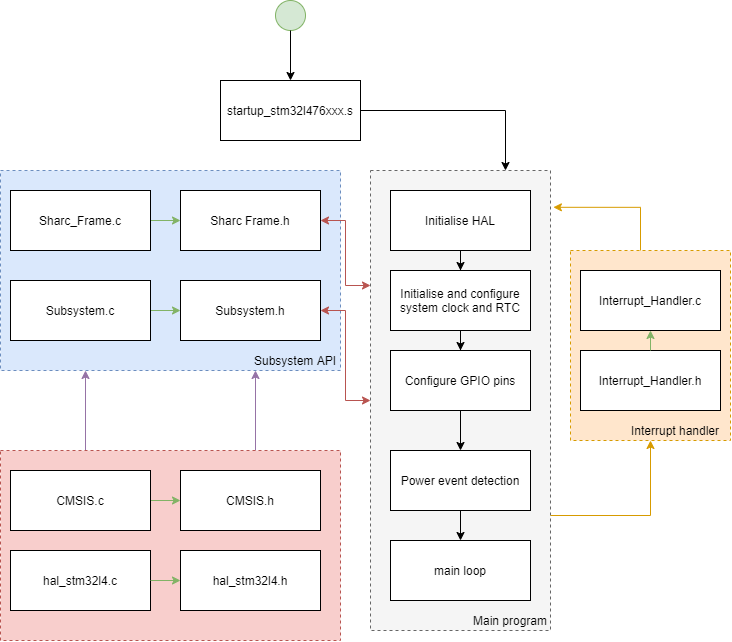

The diagram above was exported from draw.io. Its source (the exported page's mxGraphModel, read from the mxfile embedded in the PNG):
<mxGraphModel dx="1730" dy="818" grid="1" gridSize="10" guides="1" tooltips="1" connect="1" arrows="1" fold="1" page="1" pageScale="1" pageWidth="850" pageHeight="1100" math="0" shadow="0">
  <root>
    <mxCell id="0" />
    <mxCell id="1" parent="0" />
    <mxCell id="U8NFjy3nifS5R6Q4ceyQ-64" value="" style="group" vertex="1" connectable="0" parent="1">
      <mxGeometry x="70" y="70" width="730" height="640" as="geometry" />
    </mxCell>
    <mxCell id="U8NFjy3nifS5R6Q4ceyQ-26" value="" style="rounded=0;whiteSpace=wrap;html=1;strokeColor=#6c8ebf;fillColor=#dae8fc;dashed=1;" vertex="1" parent="U8NFjy3nifS5R6Q4ceyQ-64">
      <mxGeometry y="170" width="340" height="200" as="geometry" />
    </mxCell>
    <mxCell id="U8NFjy3nifS5R6Q4ceyQ-15" value="" style="rounded=0;whiteSpace=wrap;html=1;dashed=1;fillColor=#f5f5f5;strokeColor=#666666;fontColor=#333333;" vertex="1" parent="U8NFjy3nifS5R6Q4ceyQ-64">
      <mxGeometry x="370" y="170" width="180" height="460" as="geometry" />
    </mxCell>
    <mxCell id="U8NFjy3nifS5R6Q4ceyQ-1" value="" style="ellipse;whiteSpace=wrap;html=1;aspect=fixed;fillColor=#d5e8d4;strokeColor=#82b366;" vertex="1" parent="U8NFjy3nifS5R6Q4ceyQ-64">
      <mxGeometry x="275" width="30" height="30" as="geometry" />
    </mxCell>
    <mxCell id="U8NFjy3nifS5R6Q4ceyQ-5" style="edgeStyle=orthogonalEdgeStyle;rounded=0;orthogonalLoop=1;jettySize=auto;html=1;" edge="1" parent="U8NFjy3nifS5R6Q4ceyQ-64" source="U8NFjy3nifS5R6Q4ceyQ-2">
      <mxGeometry relative="1" as="geometry">
        <mxPoint x="505" y="170" as="targetPoint" />
      </mxGeometry>
    </mxCell>
    <mxCell id="U8NFjy3nifS5R6Q4ceyQ-2" value="startup_stm32l476xxx.s" style="rounded=0;whiteSpace=wrap;html=1;" vertex="1" parent="U8NFjy3nifS5R6Q4ceyQ-64">
      <mxGeometry x="220" y="80" width="140" height="60" as="geometry" />
    </mxCell>
    <mxCell id="U8NFjy3nifS5R6Q4ceyQ-3" style="edgeStyle=orthogonalEdgeStyle;rounded=0;orthogonalLoop=1;jettySize=auto;html=1;" edge="1" parent="U8NFjy3nifS5R6Q4ceyQ-64" source="U8NFjy3nifS5R6Q4ceyQ-1" target="U8NFjy3nifS5R6Q4ceyQ-2">
      <mxGeometry relative="1" as="geometry" />
    </mxCell>
    <mxCell id="U8NFjy3nifS5R6Q4ceyQ-9" style="edgeStyle=orthogonalEdgeStyle;rounded=0;orthogonalLoop=1;jettySize=auto;html=1;entryX=0;entryY=0.5;entryDx=0;entryDy=0;startArrow=classic;startFill=1;exitX=1;exitY=0.5;exitDx=0;exitDy=0;fillColor=#f8cecc;strokeColor=#b85450;" edge="1" parent="U8NFjy3nifS5R6Q4ceyQ-64" source="U8NFjy3nifS5R6Q4ceyQ-6" target="U8NFjy3nifS5R6Q4ceyQ-15">
      <mxGeometry relative="1" as="geometry">
        <mxPoint x="400" y="337.5" as="targetPoint" />
      </mxGeometry>
    </mxCell>
    <mxCell id="U8NFjy3nifS5R6Q4ceyQ-6" value="Subsystem.h" style="rounded=0;whiteSpace=wrap;html=1;" vertex="1" parent="U8NFjy3nifS5R6Q4ceyQ-64">
      <mxGeometry x="180" y="280" width="140" height="60" as="geometry" />
    </mxCell>
    <mxCell id="U8NFjy3nifS5R6Q4ceyQ-23" style="edgeStyle=orthogonalEdgeStyle;rounded=0;orthogonalLoop=1;jettySize=auto;html=1;entryX=0;entryY=0.5;entryDx=0;entryDy=0;startArrow=none;startFill=0;fillColor=#d5e8d4;strokeColor=#82b366;" edge="1" parent="U8NFjy3nifS5R6Q4ceyQ-64" source="U8NFjy3nifS5R6Q4ceyQ-7" target="U8NFjy3nifS5R6Q4ceyQ-6">
      <mxGeometry relative="1" as="geometry" />
    </mxCell>
    <mxCell id="U8NFjy3nifS5R6Q4ceyQ-7" value="Subsystem.c" style="rounded=0;whiteSpace=wrap;html=1;" vertex="1" parent="U8NFjy3nifS5R6Q4ceyQ-64">
      <mxGeometry x="10" y="280" width="140" height="60" as="geometry" />
    </mxCell>
    <mxCell id="U8NFjy3nifS5R6Q4ceyQ-12" style="edgeStyle=orthogonalEdgeStyle;rounded=0;orthogonalLoop=1;jettySize=auto;html=1;entryX=0;entryY=0.25;entryDx=0;entryDy=0;startArrow=classic;startFill=1;exitX=1;exitY=0.5;exitDx=0;exitDy=0;fillColor=#f8cecc;strokeColor=#b85450;" edge="1" parent="U8NFjy3nifS5R6Q4ceyQ-64" source="U8NFjy3nifS5R6Q4ceyQ-10" target="U8NFjy3nifS5R6Q4ceyQ-15">
      <mxGeometry relative="1" as="geometry">
        <mxPoint x="400" y="232.5" as="targetPoint" />
      </mxGeometry>
    </mxCell>
    <mxCell id="U8NFjy3nifS5R6Q4ceyQ-10" value="Sharc Frame.h" style="rounded=0;whiteSpace=wrap;html=1;" vertex="1" parent="U8NFjy3nifS5R6Q4ceyQ-64">
      <mxGeometry x="180" y="190" width="140" height="60" as="geometry" />
    </mxCell>
    <mxCell id="U8NFjy3nifS5R6Q4ceyQ-11" value="Initialise HAL" style="rounded=0;whiteSpace=wrap;html=1;" vertex="1" parent="U8NFjy3nifS5R6Q4ceyQ-64">
      <mxGeometry x="390" y="190" width="140" height="60" as="geometry" />
    </mxCell>
    <mxCell id="U8NFjy3nifS5R6Q4ceyQ-13" value="Initialise and configure system clock and RTC" style="rounded=0;whiteSpace=wrap;html=1;" vertex="1" parent="U8NFjy3nifS5R6Q4ceyQ-64">
      <mxGeometry x="390" y="270" width="140" height="60" as="geometry" />
    </mxCell>
    <mxCell id="U8NFjy3nifS5R6Q4ceyQ-17" style="edgeStyle=orthogonalEdgeStyle;rounded=0;orthogonalLoop=1;jettySize=auto;html=1;exitX=0.5;exitY=1;exitDx=0;exitDy=0;startArrow=none;startFill=0;" edge="1" parent="U8NFjy3nifS5R6Q4ceyQ-64" source="U8NFjy3nifS5R6Q4ceyQ-11" target="U8NFjy3nifS5R6Q4ceyQ-13">
      <mxGeometry relative="1" as="geometry" />
    </mxCell>
    <mxCell id="U8NFjy3nifS5R6Q4ceyQ-14" value="Configure GPIO pins" style="rounded=0;whiteSpace=wrap;html=1;" vertex="1" parent="U8NFjy3nifS5R6Q4ceyQ-64">
      <mxGeometry x="390" y="350" width="140" height="60" as="geometry" />
    </mxCell>
    <mxCell id="U8NFjy3nifS5R6Q4ceyQ-18" style="edgeStyle=orthogonalEdgeStyle;rounded=0;orthogonalLoop=1;jettySize=auto;html=1;exitX=0.5;exitY=1;exitDx=0;exitDy=0;startArrow=none;startFill=0;" edge="1" parent="U8NFjy3nifS5R6Q4ceyQ-64" source="U8NFjy3nifS5R6Q4ceyQ-13" target="U8NFjy3nifS5R6Q4ceyQ-14">
      <mxGeometry relative="1" as="geometry" />
    </mxCell>
    <mxCell id="U8NFjy3nifS5R6Q4ceyQ-25" style="edgeStyle=orthogonalEdgeStyle;rounded=0;orthogonalLoop=1;jettySize=auto;html=1;entryX=0;entryY=0.5;entryDx=0;entryDy=0;startArrow=none;startFill=0;fillColor=#d5e8d4;strokeColor=#82b366;" edge="1" parent="U8NFjy3nifS5R6Q4ceyQ-64" source="U8NFjy3nifS5R6Q4ceyQ-24" target="U8NFjy3nifS5R6Q4ceyQ-10">
      <mxGeometry relative="1" as="geometry" />
    </mxCell>
    <mxCell id="U8NFjy3nifS5R6Q4ceyQ-24" value="Sharc_Frame.c" style="rounded=0;whiteSpace=wrap;html=1;" vertex="1" parent="U8NFjy3nifS5R6Q4ceyQ-64">
      <mxGeometry x="10" y="190" width="140" height="60" as="geometry" />
    </mxCell>
    <mxCell id="U8NFjy3nifS5R6Q4ceyQ-27" value="Subsystem API" style="text;html=1;strokeColor=none;fillColor=none;align=center;verticalAlign=middle;whiteSpace=wrap;rounded=0;dashed=1;" vertex="1" parent="U8NFjy3nifS5R6Q4ceyQ-64">
      <mxGeometry x="250" y="350" width="90" height="20" as="geometry" />
    </mxCell>
    <mxCell id="U8NFjy3nifS5R6Q4ceyQ-35" value="" style="edgeStyle=orthogonalEdgeStyle;rounded=0;orthogonalLoop=1;jettySize=auto;html=1;exitX=0.25;exitY=0;exitDx=0;exitDy=0;entryX=0.25;entryY=1;entryDx=0;entryDy=0;startArrow=none;startFill=0;fillColor=#e1d5e7;strokeColor=#9673a6;" edge="1" parent="U8NFjy3nifS5R6Q4ceyQ-64" source="U8NFjy3nifS5R6Q4ceyQ-28" target="U8NFjy3nifS5R6Q4ceyQ-26">
      <mxGeometry relative="1" as="geometry" />
    </mxCell>
    <mxCell id="U8NFjy3nifS5R6Q4ceyQ-36" style="edgeStyle=orthogonalEdgeStyle;rounded=0;orthogonalLoop=1;jettySize=auto;html=1;exitX=0.75;exitY=0;exitDx=0;exitDy=0;entryX=0.75;entryY=1;entryDx=0;entryDy=0;startArrow=none;startFill=0;fillColor=#e1d5e7;strokeColor=#9673a6;" edge="1" parent="U8NFjy3nifS5R6Q4ceyQ-64" source="U8NFjy3nifS5R6Q4ceyQ-28" target="U8NFjy3nifS5R6Q4ceyQ-26">
      <mxGeometry relative="1" as="geometry" />
    </mxCell>
    <mxCell id="U8NFjy3nifS5R6Q4ceyQ-28" value="" style="rounded=0;whiteSpace=wrap;html=1;dashed=1;strokeColor=#b85450;fillColor=#f8cecc;" vertex="1" parent="U8NFjy3nifS5R6Q4ceyQ-64">
      <mxGeometry y="450" width="340" height="190" as="geometry" />
    </mxCell>
    <mxCell id="U8NFjy3nifS5R6Q4ceyQ-29" value="CMSIS.h" style="rounded=0;whiteSpace=wrap;html=1;" vertex="1" parent="U8NFjy3nifS5R6Q4ceyQ-64">
      <mxGeometry x="180" y="470" width="140" height="60" as="geometry" />
    </mxCell>
    <mxCell id="U8NFjy3nifS5R6Q4ceyQ-32" style="edgeStyle=orthogonalEdgeStyle;rounded=0;orthogonalLoop=1;jettySize=auto;html=1;entryX=0;entryY=0.5;entryDx=0;entryDy=0;startArrow=none;startFill=0;fillColor=#d5e8d4;strokeColor=#82b366;" edge="1" parent="U8NFjy3nifS5R6Q4ceyQ-64" source="U8NFjy3nifS5R6Q4ceyQ-30" target="U8NFjy3nifS5R6Q4ceyQ-29">
      <mxGeometry relative="1" as="geometry" />
    </mxCell>
    <mxCell id="U8NFjy3nifS5R6Q4ceyQ-30" value="CMSIS.c" style="rounded=0;whiteSpace=wrap;html=1;" vertex="1" parent="U8NFjy3nifS5R6Q4ceyQ-64">
      <mxGeometry x="10" y="470" width="140" height="60" as="geometry" />
    </mxCell>
    <mxCell id="U8NFjy3nifS5R6Q4ceyQ-31" value="hal_stm32l4.c" style="rounded=0;whiteSpace=wrap;html=1;fillColor=#ffffff;" vertex="1" parent="U8NFjy3nifS5R6Q4ceyQ-64">
      <mxGeometry x="10" y="550" width="140" height="60" as="geometry" />
    </mxCell>
    <mxCell id="U8NFjy3nifS5R6Q4ceyQ-33" value="hal_stm32l4.h" style="rounded=0;whiteSpace=wrap;html=1;fillColor=#ffffff;" vertex="1" parent="U8NFjy3nifS5R6Q4ceyQ-64">
      <mxGeometry x="180" y="550" width="140" height="60" as="geometry" />
    </mxCell>
    <mxCell id="U8NFjy3nifS5R6Q4ceyQ-34" style="edgeStyle=orthogonalEdgeStyle;rounded=0;orthogonalLoop=1;jettySize=auto;html=1;startArrow=none;startFill=0;fillColor=#d5e8d4;strokeColor=#82b366;" edge="1" parent="U8NFjy3nifS5R6Q4ceyQ-64" source="U8NFjy3nifS5R6Q4ceyQ-31" target="U8NFjy3nifS5R6Q4ceyQ-33">
      <mxGeometry relative="1" as="geometry" />
    </mxCell>
    <mxCell id="U8NFjy3nifS5R6Q4ceyQ-38" value="Power event detection" style="rounded=0;whiteSpace=wrap;html=1;" vertex="1" parent="U8NFjy3nifS5R6Q4ceyQ-64">
      <mxGeometry x="390" y="450" width="140" height="60" as="geometry" />
    </mxCell>
    <mxCell id="U8NFjy3nifS5R6Q4ceyQ-39" style="edgeStyle=orthogonalEdgeStyle;rounded=0;orthogonalLoop=1;jettySize=auto;html=1;exitX=0.5;exitY=1;exitDx=0;exitDy=0;startArrow=none;startFill=0;" edge="1" parent="U8NFjy3nifS5R6Q4ceyQ-64" source="U8NFjy3nifS5R6Q4ceyQ-14" target="U8NFjy3nifS5R6Q4ceyQ-38">
      <mxGeometry relative="1" as="geometry" />
    </mxCell>
    <mxCell id="U8NFjy3nifS5R6Q4ceyQ-41" value="main loop" style="rounded=0;whiteSpace=wrap;html=1;fillColor=#ffffff;" vertex="1" parent="U8NFjy3nifS5R6Q4ceyQ-64">
      <mxGeometry x="390" y="540" width="140" height="60" as="geometry" />
    </mxCell>
    <mxCell id="U8NFjy3nifS5R6Q4ceyQ-50" style="edgeStyle=orthogonalEdgeStyle;rounded=0;orthogonalLoop=1;jettySize=auto;html=1;entryX=0.5;entryY=0;entryDx=0;entryDy=0;startArrow=none;startFill=0;" edge="1" parent="U8NFjy3nifS5R6Q4ceyQ-64" source="U8NFjy3nifS5R6Q4ceyQ-38" target="U8NFjy3nifS5R6Q4ceyQ-41">
      <mxGeometry relative="1" as="geometry" />
    </mxCell>
    <mxCell id="U8NFjy3nifS5R6Q4ceyQ-44" value="" style="rounded=0;whiteSpace=wrap;html=1;fillColor=#ffe6cc;dashed=1;strokeColor=#d79b00;" vertex="1" parent="U8NFjy3nifS5R6Q4ceyQ-64">
      <mxGeometry x="570" y="250" width="160" height="190" as="geometry" />
    </mxCell>
    <mxCell id="U8NFjy3nifS5R6Q4ceyQ-54" style="edgeStyle=orthogonalEdgeStyle;rounded=0;orthogonalLoop=1;jettySize=auto;html=1;exitX=1;exitY=0.75;exitDx=0;exitDy=0;entryX=0.5;entryY=1;entryDx=0;entryDy=0;startArrow=none;startFill=0;fillColor=#ffe6cc;strokeColor=#d79b00;" edge="1" parent="U8NFjy3nifS5R6Q4ceyQ-64" source="U8NFjy3nifS5R6Q4ceyQ-15" target="U8NFjy3nifS5R6Q4ceyQ-44">
      <mxGeometry relative="1" as="geometry" />
    </mxCell>
    <mxCell id="U8NFjy3nifS5R6Q4ceyQ-49" value="Interrupt_Handler.h" style="rounded=0;whiteSpace=wrap;html=1;" vertex="1" parent="U8NFjy3nifS5R6Q4ceyQ-64">
      <mxGeometry x="580" y="350" width="140" height="60" as="geometry" />
    </mxCell>
    <mxCell id="U8NFjy3nifS5R6Q4ceyQ-53" value="Interrupt_Handler.c" style="rounded=0;whiteSpace=wrap;html=1;" vertex="1" parent="U8NFjy3nifS5R6Q4ceyQ-64">
      <mxGeometry x="580" y="270" width="140" height="60" as="geometry" />
    </mxCell>
    <mxCell id="U8NFjy3nifS5R6Q4ceyQ-56" style="edgeStyle=orthogonalEdgeStyle;rounded=0;orthogonalLoop=1;jettySize=auto;html=1;exitX=0.5;exitY=0;exitDx=0;exitDy=0;entryX=0.5;entryY=1;entryDx=0;entryDy=0;startArrow=none;startFill=0;fillColor=#d5e8d4;strokeColor=#82b366;" edge="1" parent="U8NFjy3nifS5R6Q4ceyQ-64" source="U8NFjy3nifS5R6Q4ceyQ-49" target="U8NFjy3nifS5R6Q4ceyQ-53">
      <mxGeometry relative="1" as="geometry" />
    </mxCell>
    <mxCell id="U8NFjy3nifS5R6Q4ceyQ-59" value="" style="endArrow=classic;html=1;entryX=1.016;entryY=0.08;entryDx=0;entryDy=0;entryPerimeter=0;edgeStyle=orthogonalEdgeStyle;rounded=0;fillColor=#ffe6cc;strokeColor=#d79b00;" edge="1" parent="U8NFjy3nifS5R6Q4ceyQ-64" target="U8NFjy3nifS5R6Q4ceyQ-15">
      <mxGeometry width="50" height="50" relative="1" as="geometry">
        <mxPoint x="640" y="250" as="sourcePoint" />
        <mxPoint x="670" y="200" as="targetPoint" />
        <Array as="points">
          <mxPoint x="640" y="207" />
        </Array>
      </mxGeometry>
    </mxCell>
    <mxCell id="U8NFjy3nifS5R6Q4ceyQ-60" value="Interrupt handler" style="text;html=1;strokeColor=none;fillColor=none;align=center;verticalAlign=middle;whiteSpace=wrap;rounded=0;dashed=1;" vertex="1" parent="U8NFjy3nifS5R6Q4ceyQ-64">
      <mxGeometry x="620" y="420" width="110" height="20" as="geometry" />
    </mxCell>
    <mxCell id="U8NFjy3nifS5R6Q4ceyQ-61" value="Main program" style="text;html=1;strokeColor=none;fillColor=none;align=center;verticalAlign=middle;whiteSpace=wrap;rounded=0;dashed=1;" vertex="1" parent="U8NFjy3nifS5R6Q4ceyQ-64">
      <mxGeometry x="470" y="610" width="80" height="20" as="geometry" />
    </mxCell>
  </root>
</mxGraphModel>